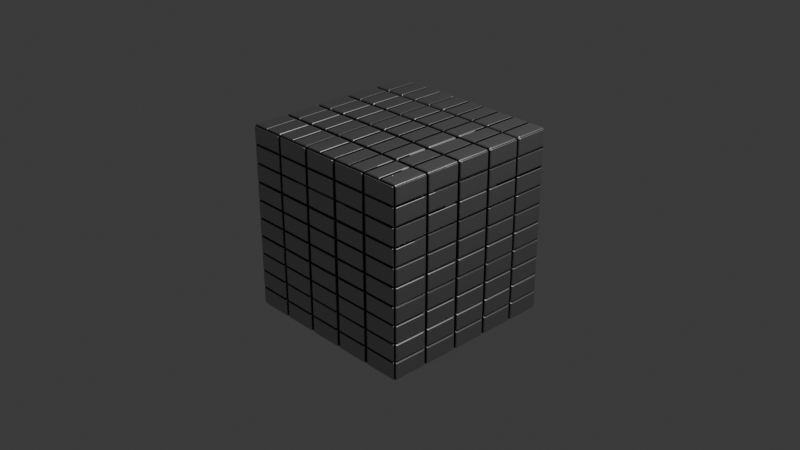# Source: Tiling_Shader.blend  (saved by Blender 4.5.90; exported with 4.5.12 LTS)
import bpy
from mathutils import Matrix  # noqa: F401  (used for matrix-valued properties, if any)

bpy.ops.wm.read_factory_settings(use_empty=True)
scene = bpy.context.scene
scene.name = 'Scene'

# ---- collections
col_collection = bpy.data.collections.new('Collection'); scene.collection.children.link(col_collection)

# ---- materials (node trees are filled in below, after node groups)
mat_tile = bpy.data.materials.new('Tile')
mat_tile.displacement_method = 'BOTH'
mat_tile.alpha_threshold = 0.0
mat_tile.roughness = 0.5
mat_tile.line_color = (0.0, 0.0, 0.0, 1.0)

# ---- material node trees
mat_tile.use_nodes = True; mat_tile.node_tree.nodes.clear()
_N = mat_tile.node_tree.nodes; _L = mat_tile.node_tree.links
n0 = _N.new('ShaderNodeOutputMaterial'); n0.name = 'Material Output'; n0.location = (1127, 158)
n1 = _N.new('ShaderNodeBsdfPrincipled'); n1.name = 'Principled BSDF'; n1.location = (827, 7)
n1.inputs[1].default_value = 1.0
n1.inputs[3].default_value = 1.45
n2 = _N.new('ShaderNodeTexCoord'); n2.name = 'Texture Coordinate'; n2.location = (-1490, -43)
n3 = _N.new('ShaderNodeVectorMath'); n3.name = 'Vector Math'; n3.location = (-1325, -34)
n3.operation = 'DIVIDE'
n3.inputs[1].default_value = (0.02, 0.05, 0.0)
n4 = _N.new('ShaderNodeVectorMath'); n4.name = 'Vector Math.001'; n4.location = (-529, 83)
n4.operation = 'FRACTION'
n5 = _N.new('ShaderNodeMapping'); n5.name = 'Mapping'; n5.location = (-1140, 86)
n5.inputs[3].default_value = (0.0, 1.0, 1.0)
n6 = _N.new('ShaderNodeTexChecker'); n6.name = 'Checker Texture'; n6.location = (-929, 124)
n6.inputs[2].default_value = (0.0, 0.0, 0.0, 1.0)
n6.inputs[3].default_value = 0.1
n7 = _N.new('ShaderNodeVectorMath'); n7.name = 'Vector Math.002'; n7.location = (-1143, -279)
n8 = _N.new('ShaderNodeMix'); n8.name = 'Mix'; n8.location = (-742, -44)
n8.data_type = 'RGBA'
n9 = _N.new('ShaderNodeSeparateXYZ'); n9.name = 'Separate XYZ'; n9.location = (-333, 134)
n10 = _N.new('ShaderNodeValToRGB'); n10.name = 'Color Ramp'; n10.location = (-154, 285)
n10.color_ramp.interpolation = 'EASE'
while len(n10.color_ramp.elements) > 1: n10.color_ramp.elements.remove(n10.color_ramp.elements[-1])
n10.color_ramp.elements[0].position = 0.0; n10.color_ramp.elements[0].color = (0.0, 0.0, 0.0, 1.0)
_e = n10.color_ramp.elements.new(0.1); _e.color = (0.9, 0.9, 0.9, 1.0)
_e = n10.color_ramp.elements.new(0.9); _e.color = (0.8, 0.8, 0.8, 1.0)
_e = n10.color_ramp.elements.new(1.0); _e.color = (0.0, 0.0, 0.0, 1.0)
n11 = _N.new('ShaderNodeMath'); n11.name = 'Math'; n11.location = (116, 284)
n11.operation = 'POWER'
n11.inputs[1].default_value = 0.3
n12 = _N.new('ShaderNodeValToRGB'); n12.name = 'Color Ramp.001'; n12.location = (-120, 29)
n12.color_ramp.interpolation = 'EASE'
while len(n12.color_ramp.elements) > 1: n12.color_ramp.elements.remove(n12.color_ramp.elements[-1])
n12.color_ramp.elements[0].position = 0.0; n12.color_ramp.elements[0].color = (0.0, 0.0, 0.0, 1.0)
_e = n12.color_ramp.elements.new(0.1); _e.color = (0.9, 0.9, 0.9, 1.0)
_e = n12.color_ramp.elements.new(0.9); _e.color = (0.8, 0.8, 0.8, 1.0)
_e = n12.color_ramp.elements.new(1.0); _e.color = (0.0, 0.0, 0.0, 1.0)
n13 = _N.new('ShaderNodeMath'); n13.name = 'Math.001'; n13.location = (129, 49)
n13.operation = 'POWER'
n13.inputs[1].default_value = 0.3
n14 = _N.new('ShaderNodeMath'); n14.name = 'Math.002'; n14.location = (316, 224)
n14.operation = 'SMOOTH_MIN'
n15 = _N.new('ShaderNodeDisplacement'); n15.name = 'Displacement'; n15.location = (549, 254)
n15.inputs[2].default_value = 0.04
n16 = _N.new('ShaderNodeMath'); n16.name = 'Math.003'; n16.location = (467, 8)
n16.operation = 'GREATER_THAN'
n17 = _N.new('ShaderNodeMix'); n17.name = 'Mix.001'; n17.location = (648, 37)
n17.data_type = 'RGBA'
n17.inputs[6].default_value = (0.0, 0.0, 0.0, 1.0)
_L.new(n1.outputs[0], n0.inputs[0])
_L.new(n2.outputs[2], n3.inputs[0])
_L.new(n3.outputs[0], n5.inputs[0])
_L.new(n5.outputs[0], n6.inputs[0])
_L.new(n3.outputs[0], n7.inputs[0])
_L.new(n6.outputs[0], n8.inputs[0])
_L.new(n3.outputs[0], n8.inputs[4])
_L.new(n7.outputs[0], n8.inputs[7])
_L.new(n5.outputs[0], n8.inputs[6])
_L.new(n8.outputs[2], n4.inputs[0])
_L.new(n9.outputs[0], n10.inputs[0])
_L.new(n10.outputs[0], n11.inputs[0])
_L.new(n12.outputs[0], n13.inputs[0])
_L.new(n9.outputs[1], n12.inputs[0])
_L.new(n11.outputs[0], n14.inputs[0])
_L.new(n13.outputs[0], n14.inputs[1])
_L.new(n15.outputs[0], n0.inputs[2])
_L.new(n14.outputs[0], n15.inputs[0])
_L.new(n14.outputs[0], n16.inputs[0])
_L.new(n16.outputs[0], n17.inputs[0])
_L.new(n17.outputs[2], n1.inputs[0])
_L.new(n4.outputs[0], n9.inputs[0])
n0.is_active_output = True

# ---- world
world_world = bpy.data.worlds.new('World'); scene.world = world_world
world_world.use_nodes = True; world_world.node_tree.nodes.clear()
_N = world_world.node_tree.nodes; _L = world_world.node_tree.links
n0 = _N.new('ShaderNodeOutputWorld'); n0.name = 'World Output'; n0.location = (200, 100)
n1 = _N.new('ShaderNodeBackground'); n1.name = 'Background'; n1.location = (-200, 100)
n1.inputs[0].default_value = (0.05088, 0.05088, 0.05088, 1.0)
_L.new(n1.outputs[0], n0.inputs[0])
n0.is_active_output = True
world_world.color = (0.05088, 0.05088, 0.05088)
world_world.sun_shadow_jitter_overblur = 0.0

# ---- cameras
cam_camera = bpy.data.cameras.new('Camera')
cam_camera.clip_end = 100.0
cam_camera.ortho_scale = 7.314

# ---- lights
light_light = bpy.data.lights.new('Light', 'POINT')
light_light.energy = 1000.0
light_light.shadow_soft_size = 0.1

# ---- meshes
me_cube = bpy.data.meshes.new('Cube')
me_cube.from_pydata([(1.0, 1.0, 1.0), (1.0, 1.0, -1.0), (1.0, -1.0, 1.0), (1.0, -1.0, -1.0), (-1.0, 1.0, 1.0), (-1.0, 1.0, -1.0), (-1.0, -1.0, 1.0), (-1.0, -1.0, -1.0)], [], [(0, 4, 6, 2), (3, 2, 6, 7), (7, 6, 4, 5), (5, 1, 3, 7), (1, 0, 2, 3), (5, 4, 0, 1)])
_uv = me_cube.uv_layers.new(name='UVMap')
_uv.uv.foreach_set('vector', [0.625, 0.5, 0.875, 0.5, 0.875, 0.75, 0.625, 0.75, 0.375, 0.75, 0.625, 0.75, 0.625, 1.0, 0.375, 1.0, 0.375, 0.0, 0.625, 0.0, 0.625, 0.25, 0.375, 0.25, 0.125, 0.5, 0.375, 0.5, 0.375, 0.75, 0.125, 0.75, 0.375, 0.5, 0.625, 0.5, 0.625, 0.75, 0.375, 0.75, 0.375, 0.25, 0.625, 0.25, 0.625, 0.5, 0.375, 0.5])
me_cube.materials.append(mat_tile)
me_cube.use_mirror_vertex_groups = False
me_cube.update()

# ---- objects
ob_cube = bpy.data.objects.new('Cube', me_cube)
ob_light = bpy.data.objects.new('Light', light_light)
ob_camera = bpy.data.objects.new('Camera', cam_camera)

# ---- transforms, parenting, visibility, modifiers, constraints
ob_cube.location = (0.0, 0.0, 0.0)
ob_cube.lock_rotations_4d = False
ob_cube.empty_display_type = 'ARROWS'
ob_cube.lineart.crease_threshold = 0.0
ob_cube.cycles.use_adaptive_subdivision = True
_m = ob_cube.modifiers.new('Subdivision', 'SUBSURF')
_m.subdivision_type = 'SIMPLE'
_m.open_adaptive_subdivision_panel = True
_m.open_advanced_panel = True
ob_light.location = (4.076, 1.005, 5.904)
ob_light.rotation_euler = (0.6503, 0.05522, 1.866)
ob_light.lock_rotations_4d = False
ob_light.empty_display_type = 'ARROWS'
ob_light.color = (0.0, 0.0, 0.0, 0.0)
ob_light.lineart.crease_threshold = 0.0
ob_camera.location = (7.359, -6.926, 4.958)
ob_camera.rotation_euler = (1.109, 0.0, 0.8149)
ob_camera.lock_rotations_4d = False
ob_camera.empty_display_type = 'ARROWS'
ob_camera.color = (0.0, 0.0, 0.0, 0.0)
ob_camera.display_type = 'WIRE'
ob_camera.lineart.crease_threshold = 0.0

# ---- collection membership
col_collection.objects.link(ob_cube)
col_collection.objects.link(ob_light)
col_collection.objects.link(ob_camera)

# ---- scene / render settings (as saved in the file)
scene.camera = ob_camera
scene.frame_start = 1; scene.frame_end = 250; scene.frame_set(243)
scene.render.engine = 'CYCLES'
scene.cycles.feature_set = 'EXPERIMENTAL'
bpy.context.view_layer.update()
